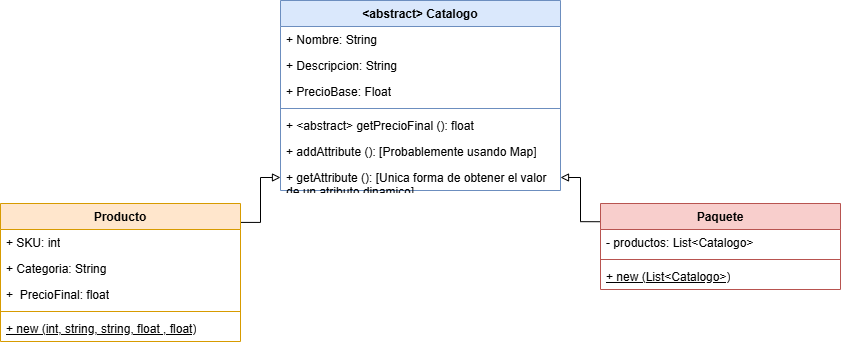

The diagram above was exported from draw.io. Its source (the exported page's mxGraphModel, read from the mxfile embedded in the PNG):
<mxGraphModel dx="1178" dy="619" grid="1" gridSize="10" guides="1" tooltips="1" connect="1" arrows="1" fold="1" page="1" pageScale="1" pageWidth="980" pageHeight="690" math="0" shadow="0">
  <root>
    <mxCell id="0" />
    <mxCell id="1" parent="0" />
    <mxCell id="Ios8SQb_rOti1AUW83_R-1" edge="1" parent="1" source="Ios8SQb_rOti1AUW83_R-2" style="edgeStyle=orthogonalEdgeStyle;rounded=0;orthogonalLoop=1;jettySize=auto;html=1;endArrow=block;endFill=0;entryX=0;entryY=0.5;entryDx=0;entryDy=0;exitX=0.999;exitY=0.137;exitDx=0;exitDy=0;exitPerimeter=0;" target="Ios8SQb_rOti1AUW83_R-14" value="">
      <mxGeometry relative="1" as="geometry" />
    </mxCell>
    <mxCell id="Ios8SQb_rOti1AUW83_R-2" parent="1" style="swimlane;fontStyle=1;align=center;verticalAlign=top;childLayout=stackLayout;horizontal=1;startSize=26;horizontalStack=0;resizeParent=1;resizeParentMax=0;resizeLast=0;collapsible=1;marginBottom=0;whiteSpace=wrap;html=1;fillColor=#ffe6cc;strokeColor=#d79b00;" value="Producto" vertex="1">
      <mxGeometry height="138" width="240" x="80" y="360" as="geometry" />
    </mxCell>
    <mxCell id="Ios8SQb_rOti1AUW83_R-3" parent="Ios8SQb_rOti1AUW83_R-2" style="text;strokeColor=none;fillColor=none;align=left;verticalAlign=top;spacingLeft=4;spacingRight=4;overflow=hidden;rotatable=0;points=[[0,0.5],[1,0.5]];portConstraint=eastwest;whiteSpace=wrap;html=1;" value="+ SKU: int" vertex="1">
      <mxGeometry height="26" width="240" y="26" as="geometry" />
    </mxCell>
    <mxCell id="Ios8SQb_rOti1AUW83_R-4" parent="Ios8SQb_rOti1AUW83_R-2" style="text;strokeColor=none;fillColor=none;align=left;verticalAlign=top;spacingLeft=4;spacingRight=4;overflow=hidden;rotatable=0;points=[[0,0.5],[1,0.5]];portConstraint=eastwest;whiteSpace=wrap;html=1;" value="+ Categoria: String" vertex="1">
      <mxGeometry height="26" width="240" y="52" as="geometry" />
    </mxCell>
    <mxCell id="Ios8SQb_rOti1AUW83_R-5" parent="Ios8SQb_rOti1AUW83_R-2" style="text;strokeColor=none;fillColor=none;align=left;verticalAlign=top;spacingLeft=4;spacingRight=4;overflow=hidden;rotatable=0;points=[[0,0.5],[1,0.5]];portConstraint=eastwest;whiteSpace=wrap;html=1;" value="+&amp;nbsp; PrecioFinal: float" vertex="1">
      <mxGeometry height="26" width="240" y="78" as="geometry" />
    </mxCell>
    <mxCell id="Ios8SQb_rOti1AUW83_R-6" parent="Ios8SQb_rOti1AUW83_R-2" style="line;strokeWidth=1;fillColor=none;align=left;verticalAlign=middle;spacingTop=-1;spacingLeft=3;spacingRight=3;rotatable=0;labelPosition=right;points=[];portConstraint=eastwest;strokeColor=inherit;" value="" vertex="1">
      <mxGeometry height="8" width="240" y="104" as="geometry" />
    </mxCell>
    <mxCell id="Ios8SQb_rOti1AUW83_R-7" parent="Ios8SQb_rOti1AUW83_R-2" style="text;strokeColor=none;fillColor=none;align=left;verticalAlign=top;spacingLeft=4;spacingRight=4;overflow=hidden;rotatable=0;points=[[0,0.5],[1,0.5]];portConstraint=eastwest;whiteSpace=wrap;html=1;fontStyle=4" value="+ new (int, string, string, float , float)" vertex="1">
      <mxGeometry height="26" width="240" y="112" as="geometry" />
    </mxCell>
    <mxCell id="Ios8SQb_rOti1AUW83_R-8" parent="1" style="swimlane;fontStyle=1;align=center;verticalAlign=top;childLayout=stackLayout;horizontal=1;startSize=26;horizontalStack=0;resizeParent=1;resizeParentMax=0;resizeLast=0;collapsible=1;marginBottom=0;whiteSpace=wrap;html=1;fillColor=#dae8fc;strokeColor=#6c8ebf;" value="&amp;lt;&lt;span style=&quot;background-color: transparent; color: light-dark(rgb(0, 0, 0), rgb(255, 255, 255));&quot;&gt;abstract&amp;gt; Catalogo&lt;/span&gt;" vertex="1">
      <mxGeometry height="190" width="280" x="360" y="157" as="geometry" />
    </mxCell>
    <mxCell id="Ios8SQb_rOti1AUW83_R-9" parent="Ios8SQb_rOti1AUW83_R-8" style="text;strokeColor=none;fillColor=none;align=left;verticalAlign=top;spacingLeft=4;spacingRight=4;overflow=hidden;rotatable=0;points=[[0,0.5],[1,0.5]];portConstraint=eastwest;whiteSpace=wrap;html=1;" value="+ Nombre: String" vertex="1">
      <mxGeometry height="26" width="280" y="26" as="geometry" />
    </mxCell>
    <mxCell id="Ios8SQb_rOti1AUW83_R-10" parent="Ios8SQb_rOti1AUW83_R-8" style="text;strokeColor=none;fillColor=none;align=left;verticalAlign=top;spacingLeft=4;spacingRight=4;overflow=hidden;rotatable=0;points=[[0,0.5],[1,0.5]];portConstraint=eastwest;whiteSpace=wrap;html=1;" value="+ Descripcion: String" vertex="1">
      <mxGeometry height="26" width="280" y="52" as="geometry" />
    </mxCell>
    <mxCell id="Ios8SQb_rOti1AUW83_R-11" parent="Ios8SQb_rOti1AUW83_R-8" style="text;strokeColor=none;fillColor=none;align=left;verticalAlign=top;spacingLeft=4;spacingRight=4;overflow=hidden;rotatable=0;points=[[0,0.5],[1,0.5]];portConstraint=eastwest;whiteSpace=wrap;html=1;" value="+ PrecioBase: Float" vertex="1">
      <mxGeometry height="26" width="280" y="78" as="geometry" />
    </mxCell>
    <mxCell id="Ios8SQb_rOti1AUW83_R-12" parent="Ios8SQb_rOti1AUW83_R-8" style="line;strokeWidth=1;fillColor=none;align=left;verticalAlign=middle;spacingTop=-1;spacingLeft=3;spacingRight=3;rotatable=0;labelPosition=right;points=[];portConstraint=eastwest;strokeColor=inherit;" value="" vertex="1">
      <mxGeometry height="8" width="280" y="104" as="geometry" />
    </mxCell>
    <mxCell id="Ios8SQb_rOti1AUW83_R-13" parent="Ios8SQb_rOti1AUW83_R-8" style="text;strokeColor=none;fillColor=none;align=left;verticalAlign=top;spacingLeft=4;spacingRight=4;overflow=hidden;rotatable=0;points=[[0,0.5],[1,0.5]];portConstraint=eastwest;whiteSpace=wrap;html=1;" value="+ &amp;lt;abstract&amp;gt; getPrecioFinal (): float&lt;div&gt;&lt;br&gt;&lt;/div&gt;" vertex="1">
      <mxGeometry height="26" width="280" y="112" as="geometry" />
    </mxCell>
    <mxCell id="Ios8SQb_rOti1AUW83_R-24" parent="Ios8SQb_rOti1AUW83_R-8" style="text;strokeColor=none;fillColor=none;align=left;verticalAlign=top;spacingLeft=4;spacingRight=4;overflow=hidden;rotatable=0;points=[[0,0.5],[1,0.5]];portConstraint=eastwest;whiteSpace=wrap;html=1;" value="&lt;div&gt;+ addAttribute (): [Probablemente usando Map]&lt;/div&gt;" vertex="1">
      <mxGeometry height="26" width="280" y="138" as="geometry" />
    </mxCell>
    <mxCell id="Ios8SQb_rOti1AUW83_R-14" parent="Ios8SQb_rOti1AUW83_R-8" style="text;strokeColor=none;fillColor=none;align=left;verticalAlign=top;spacingLeft=4;spacingRight=4;overflow=hidden;rotatable=0;points=[[0,0.5],[1,0.5]];portConstraint=eastwest;whiteSpace=wrap;html=1;" value="&lt;div&gt;+ getAttribute ():&amp;nbsp;&lt;span style=&quot;background-color: transparent; color: light-dark(rgb(0, 0, 0), rgb(255, 255, 255));&quot;&gt;[Unica forma de obtener el valor de un atributo dinamico]&lt;/span&gt;&lt;/div&gt;" vertex="1">
      <mxGeometry height="26" width="280" y="164" as="geometry" />
    </mxCell>
    <mxCell id="Ios8SQb_rOti1AUW83_R-16" edge="1" parent="1" source="Ios8SQb_rOti1AUW83_R-17" style="edgeStyle=orthogonalEdgeStyle;rounded=0;orthogonalLoop=1;jettySize=auto;html=1;endArrow=block;endFill=0;exitX=0.004;exitY=0.212;exitDx=0;exitDy=0;exitPerimeter=0;" target="Ios8SQb_rOti1AUW83_R-14" value="">
      <mxGeometry relative="1" as="geometry" />
    </mxCell>
    <mxCell id="Ios8SQb_rOti1AUW83_R-17" parent="1" style="swimlane;fontStyle=1;align=center;verticalAlign=top;childLayout=stackLayout;horizontal=1;startSize=26;horizontalStack=0;resizeParent=1;resizeParentMax=0;resizeLast=0;collapsible=1;marginBottom=0;whiteSpace=wrap;html=1;fillColor=#f8cecc;strokeColor=#b85450;" value="Paquete" vertex="1">
      <mxGeometry height="86" width="240" x="680" y="360" as="geometry" />
    </mxCell>
    <mxCell id="Ios8SQb_rOti1AUW83_R-18" parent="Ios8SQb_rOti1AUW83_R-17" style="text;strokeColor=none;fillColor=none;align=left;verticalAlign=top;spacingLeft=4;spacingRight=4;overflow=hidden;rotatable=0;points=[[0,0.5],[1,0.5]];portConstraint=eastwest;whiteSpace=wrap;html=1;" value="- productos: List&amp;lt;Catalogo&amp;gt;" vertex="1">
      <mxGeometry height="26" width="240" y="26" as="geometry" />
    </mxCell>
    <mxCell id="Ios8SQb_rOti1AUW83_R-19" parent="Ios8SQb_rOti1AUW83_R-17" style="line;strokeWidth=1;fillColor=none;align=left;verticalAlign=middle;spacingTop=-1;spacingLeft=3;spacingRight=3;rotatable=0;labelPosition=right;points=[];portConstraint=eastwest;strokeColor=inherit;" value="" vertex="1">
      <mxGeometry height="8" width="240" y="52" as="geometry" />
    </mxCell>
    <mxCell id="Ios8SQb_rOti1AUW83_R-20" parent="Ios8SQb_rOti1AUW83_R-17" style="text;strokeColor=none;fillColor=none;align=left;verticalAlign=top;spacingLeft=4;spacingRight=4;overflow=hidden;rotatable=0;points=[[0,0.5],[1,0.5]];portConstraint=eastwest;whiteSpace=wrap;html=1;fontStyle=4" value="+ new (List&amp;lt;Catalogo&amp;gt;)" vertex="1">
      <mxGeometry height="26" width="240" y="60" as="geometry" />
    </mxCell>
  </root>
</mxGraphModel>